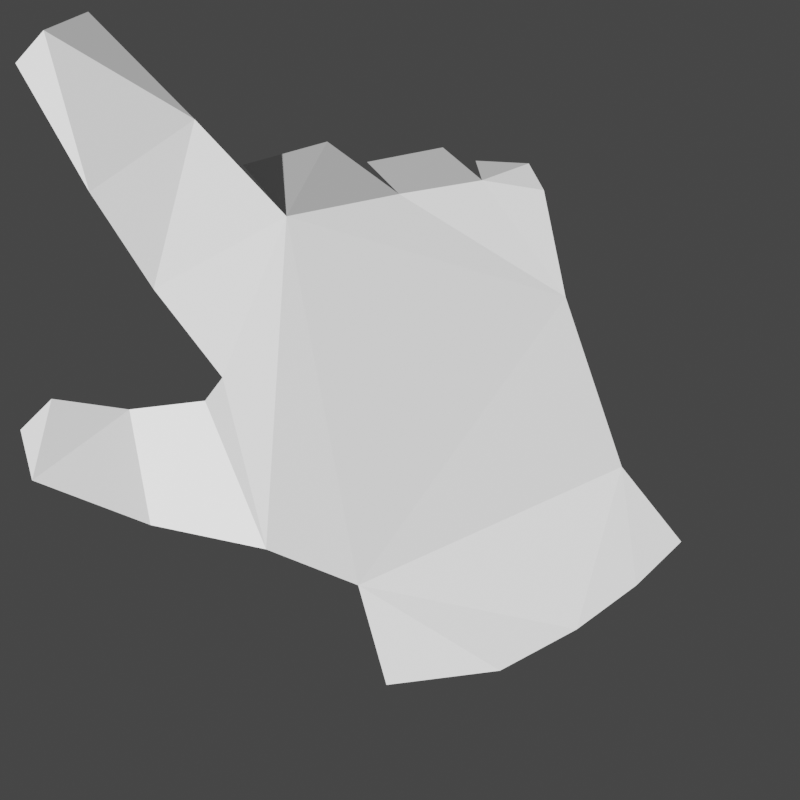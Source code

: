 # Source: pointer-normal.blend  (saved by Blender 3.0.42; exported with 4.5.12 LTS)
import bpy
from mathutils import Matrix  # noqa: F401  (used for matrix-valued properties, if any)

bpy.ops.wm.read_factory_settings(use_empty=True)
scene = bpy.context.scene
scene.name = 'Scene'

# ---- collections
col_collection = bpy.data.collections.new('Collection'); scene.collection.children.link(col_collection)

# ---- world
world_world = bpy.data.worlds.new('World'); scene.world = world_world
world_world.use_nodes = True; world_world.node_tree.nodes.clear()
_N = world_world.node_tree.nodes; _L = world_world.node_tree.links
n0 = _N.new('ShaderNodeOutputWorld'); n0.name = 'World Output'; n0.location = (300, 300)
n1 = _N.new('ShaderNodeBackground'); n1.name = 'Background'; n1.location = (10, 300)
n1.inputs[0].default_value = (0.05088, 0.05088, 0.05088, 1.0)
_L.new(n1.outputs[0], n0.inputs[0])
n0.is_active_output = True
world_world.color = (0.05088, 0.05088, 0.05088)
world_world.use_sun_shadow = False
world_world.sun_shadow_jitter_overblur = 0.0

# ---- cameras
cam_camera_001 = bpy.data.cameras.new('Camera.001')
cam_camera_001.type = 'ORTHO'
cam_camera_001.ortho_scale = 0.8

# ---- lights
light_sun = bpy.data.lights.new('Sun', 'SUN')
light_sun.transmission_factor = 0.0
light_sun.shadow_soft_size = 0.125

# ---- meshes
me_plane = bpy.data.meshes.new('Plane')
me_plane.from_pydata([(-0.3251, -0.04107, -0.02026), (-0.2173, -0.08171, -0.02475), (-0.1122, -0.1038, 0.01047), (-0.02842, -0.1365, 0.009746), (-0.00265, -0.2272, 0.0), (0.1007, -0.2142, 0.0), (0.1704, -0.1767, 0.0), (0.2247, -0.1366, 0.0), (0.2655, -0.09689, 0.0), (0.2114, -0.02871, 0.0133), (0.1602, 0.1259, -0.002569), (0.1405, 0.223, 0.0), (0.0843, 0.232, 0.0), (0.04858, 0.2619, -0.01358), (-0.02032, 0.2486, -0.01191), (0.008833, 0.2195, 0.0), (-0.05653, 0.2672, -0.02037), (-0.1334, 0.246, -0.01831), (-0.09363, 0.1992, 0.004635), (-0.2741, 0.3854, -0.04983), (-0.3147, 0.3686, -0.04273), (-0.3403, 0.3386, -0.04851), (-0.273, 0.2213, -0.0166), (-0.2146, 0.1329, -0.01597), (-0.1519, 0.05256, 0.0), (-0.1678, 0.03136, 0.0), (-0.2367, 0.02341, -0.02533), (-0.3074, 0.03312, -0.03281), (-0.3357, 0.004858, -0.04031), (-0.1772, 0.2874, -0.02193), (0.07844, 0.2498, -0.007611), (0.1268, 0.2473, -0.002291)], [], [(26, 0, 27), (1, 25, 2), (29, 20, 22), (29, 23, 18), (23, 24, 18), (16, 18, 15), (13, 15, 12), (12, 31, 30), (25, 24, 2), (3, 18, 2), (18, 24, 2), (11, 12, 10), (12, 15, 10), (18, 10, 15), (18, 3, 10), (10, 3, 9), (4, 5, 3), (3, 6, 9), (8, 9, 7), (6, 7, 9), (1, 0, 26), (0, 28, 27), (1, 26, 25), (19, 20, 29), (20, 21, 22), (29, 22, 23), (16, 17, 18), (13, 14, 15), (12, 11, 31), (3, 6, 5)])
_uv = me_plane.uv_layers.new(name='UVMap')
_uv.uv.foreach_set('vector', [0.0, 0.0, 0.0, 0.0, 0.0, 0.0, 0.0, 0.0, 0.0, 0.0, 0.0, 0.0, 0.0, 0.0, 0.0, 0.0, 0.0, 0.0, 0.0, 0.0, 0.0, 0.0, 0.0, 0.0, 0.0, 0.0, 0.0, 0.0, 0.0, 0.0, 0.0, 0.0, 0.0, 0.0, 0.0, 0.0, 0.0, 0.0, 0.0, 0.0, 0.0, 0.0, 0.0, 0.0, 0.0, 0.0, 0.0, 0.0, 0.0, 0.0, 0.0, 0.0, 0.0, 0.0, 0.0, 0.0, 0.0, 0.0, 0.0, 0.0, 0.0, 0.0, 0.0, 0.0, 0.0, 0.0, 0.0, 0.0, 0.0, 0.0, 0.0, 0.0, 0.0, 0.0, 0.0, 0.0, 0.0, 0.0, 0.0, 0.0, 0.0, 0.0, 0.0, 0.0, 0.0, 0.0, 0.0, 0.0, 0.0, 0.0, 0.0, 0.0, 0.0, 0.0, 0.0, 0.0, 0.0, 0.0, 0.0, 0.0, 0.0, 0.0, 0.0, 0.0, 0.0, 0.0, 0.0, 0.0, 0.0, 0.0, 0.0, 0.0, 0.0, 0.0, 0.0, 0.0, 0.0, 0.0, 0.0, 0.0, 0.0, 0.0, 0.0, 0.0, 0.0, 0.0, 0.0, 0.0, 0.0, 0.0, 0.0, 0.0, 0.0, 0.0, 0.0, 0.0, 0.0, 0.0, 0.0, 0.0, 0.0, 0.0, 0.0, 0.0, 0.0, 0.0, 0.0, 0.0, 0.0, 0.0, 0.0, 0.0, 0.0, 0.0, 0.0, 0.0, 0.0, 0.0, 0.0, 0.0, 0.0, 0.0, 0.0, 0.0, 0.0, 0.0, 0.0, 0.0, 0.0, 0.0, 0.0, 0.0, 0.0, 0.0, 0.0, 0.0, 0.0, 0.0, 0.0, 0.0])
me_plane.use_remesh_fix_poles = True
me_plane.use_remesh_preserve_attributes = False
me_plane.update()

# ---- objects
ob_plane = bpy.data.objects.new('Plane', me_plane)
ob_sun = bpy.data.objects.new('Sun', light_sun)
ob_camera = bpy.data.objects.new('Camera', cam_camera_001)

# ---- transforms, parenting, visibility, modifiers, constraints
ob_plane.location = (-0.01059, -0.03522, 0.0)
ob_plane.scale = (1.099, 1.099, 1.099)
ob_sun.location = (0.0, 0.0, 0.9949)
ob_sun.rotation_euler = (0.7263, -1.046, 0.0003802)
ob_camera.location = (0.0, 0.0, 1.212)

# ---- collection membership
col_collection.objects.link(ob_plane)
col_collection.objects.link(ob_sun)
col_collection.objects.link(ob_camera)

# ---- scene / render settings (as saved in the file)
scene.camera = ob_camera
scene.frame_start = 1; scene.frame_end = 30; scene.frame_set(30)
scene.render.engine = 'BLENDER_EEVEE_NEXT'
scene.render.resolution_x = 32
scene.render.resolution_y = 32
scene.render.fps = 60
scene.render.film_transparent = True
scene.cycles.sampling_pattern = 'TABULATED_SOBOL'
scene.cycles.use_light_tree = False
scene.view_settings.view_transform = 'Filmic'
bpy.context.view_layer.update()
